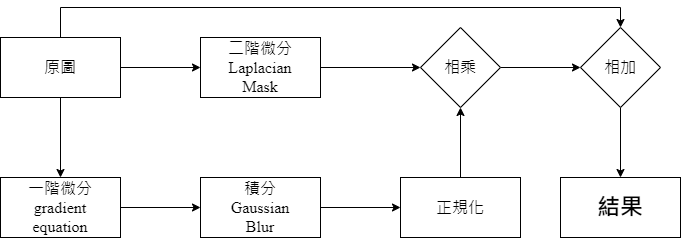

The diagram above was exported from draw.io. Its source (the exported page's mxGraphModel, read from the mxfile embedded in the PNG):
<mxGraphModel dx="1038" dy="585" grid="1" gridSize="10" guides="1" tooltips="1" connect="1" arrows="1" fold="1" page="1" pageScale="1" pageWidth="827" pageHeight="1169" math="0" shadow="0">
  <root>
    <mxCell id="0" />
    <mxCell id="1" parent="0" />
    <mxCell id="3i7uyC8tF1WrGekFunm2-3" value="" style="edgeStyle=orthogonalEdgeStyle;rounded=0;orthogonalLoop=1;jettySize=auto;html=1;fontSize=20;" edge="1" parent="1" source="3i7uyC8tF1WrGekFunm2-1" target="3i7uyC8tF1WrGekFunm2-2">
      <mxGeometry relative="1" as="geometry" />
    </mxCell>
    <mxCell id="3i7uyC8tF1WrGekFunm2-5" value="" style="edgeStyle=orthogonalEdgeStyle;rounded=0;orthogonalLoop=1;jettySize=auto;html=1;fontSize=20;" edge="1" parent="1" source="3i7uyC8tF1WrGekFunm2-1" target="3i7uyC8tF1WrGekFunm2-4">
      <mxGeometry relative="1" as="geometry" />
    </mxCell>
    <mxCell id="3i7uyC8tF1WrGekFunm2-16" style="edgeStyle=orthogonalEdgeStyle;rounded=0;orthogonalLoop=1;jettySize=auto;html=1;entryX=0.5;entryY=0;entryDx=0;entryDy=0;fontSize=16;" edge="1" parent="1" source="3i7uyC8tF1WrGekFunm2-1" target="3i7uyC8tF1WrGekFunm2-13">
      <mxGeometry relative="1" as="geometry">
        <Array as="points">
          <mxPoint x="140" y="180" />
          <mxPoint x="700" y="180" />
        </Array>
      </mxGeometry>
    </mxCell>
    <mxCell id="3i7uyC8tF1WrGekFunm2-1" value="&lt;font style=&quot;font-size: 16px;&quot;&gt;原圖&lt;/font&gt;" style="rounded=0;whiteSpace=wrap;html=1;fontSize=16;" vertex="1" parent="1">
      <mxGeometry x="80" y="210" width="120" height="60" as="geometry" />
    </mxCell>
    <mxCell id="3i7uyC8tF1WrGekFunm2-12" style="edgeStyle=orthogonalEdgeStyle;rounded=0;orthogonalLoop=1;jettySize=auto;html=1;entryX=0;entryY=0.5;entryDx=0;entryDy=0;fontSize=16;" edge="1" parent="1" source="3i7uyC8tF1WrGekFunm2-2" target="3i7uyC8tF1WrGekFunm2-10">
      <mxGeometry relative="1" as="geometry" />
    </mxCell>
    <mxCell id="3i7uyC8tF1WrGekFunm2-2" value="&lt;font style=&quot;font-size: 16px;&quot;&gt;二階微分&lt;br style=&quot;font-size: 16px;&quot;&gt;&lt;span lang=&quot;EN-US&quot; style=&quot;font-size: 16px; font-family: &amp;quot;times new roman&amp;quot;, serif;&quot;&gt;Laplacian&lt;br style=&quot;font-size: 16px;&quot;&gt;Mask&lt;/span&gt;&lt;br style=&quot;font-size: 16px;&quot;&gt;&lt;/font&gt;" style="rounded=0;whiteSpace=wrap;html=1;fontSize=16;" vertex="1" parent="1">
      <mxGeometry x="280" y="210" width="120" height="60" as="geometry" />
    </mxCell>
    <mxCell id="3i7uyC8tF1WrGekFunm2-7" value="" style="edgeStyle=orthogonalEdgeStyle;rounded=0;orthogonalLoop=1;jettySize=auto;html=1;fontSize=20;" edge="1" parent="1" source="3i7uyC8tF1WrGekFunm2-4" target="3i7uyC8tF1WrGekFunm2-6">
      <mxGeometry relative="1" as="geometry" />
    </mxCell>
    <mxCell id="3i7uyC8tF1WrGekFunm2-4" value="&lt;font style=&quot;font-size: 16px&quot;&gt;一階微分&lt;br&gt;&lt;span lang=&quot;EN-US&quot; style=&quot;font-size: 12.0pt ; font-family: &amp;#34;times new roman&amp;#34; , serif&quot;&gt;gradient&lt;br/&gt;equation&lt;/span&gt;&lt;br&gt;&lt;/font&gt;" style="rounded=0;whiteSpace=wrap;html=1;fontSize=16;" vertex="1" parent="1">
      <mxGeometry x="80" y="350" width="120" height="60" as="geometry" />
    </mxCell>
    <mxCell id="3i7uyC8tF1WrGekFunm2-9" value="" style="edgeStyle=orthogonalEdgeStyle;rounded=0;orthogonalLoop=1;jettySize=auto;html=1;fontSize=16;" edge="1" parent="1" source="3i7uyC8tF1WrGekFunm2-6" target="3i7uyC8tF1WrGekFunm2-8">
      <mxGeometry relative="1" as="geometry" />
    </mxCell>
    <mxCell id="3i7uyC8tF1WrGekFunm2-6" value="&lt;font style=&quot;font-size: 16px&quot;&gt;積分&lt;br&gt;&lt;span lang=&quot;EN-US&quot; style=&quot;font-size: 12.0pt ; font-family: &amp;#34;times new roman&amp;#34; , serif&quot;&gt;Gaussian&lt;br/&gt;Blur&lt;/span&gt;&lt;br&gt;&lt;/font&gt;" style="rounded=0;whiteSpace=wrap;html=1;fontSize=16;" vertex="1" parent="1">
      <mxGeometry x="280" y="350" width="120" height="60" as="geometry" />
    </mxCell>
    <mxCell id="3i7uyC8tF1WrGekFunm2-11" value="" style="edgeStyle=orthogonalEdgeStyle;rounded=0;orthogonalLoop=1;jettySize=auto;html=1;fontSize=16;" edge="1" parent="1" source="3i7uyC8tF1WrGekFunm2-8" target="3i7uyC8tF1WrGekFunm2-10">
      <mxGeometry relative="1" as="geometry" />
    </mxCell>
    <mxCell id="3i7uyC8tF1WrGekFunm2-8" value="&lt;font style=&quot;font-size: 16px&quot;&gt;正規化&lt;br&gt;&lt;/font&gt;" style="rounded=0;whiteSpace=wrap;html=1;fontSize=16;" vertex="1" parent="1">
      <mxGeometry x="480" y="350" width="120" height="60" as="geometry" />
    </mxCell>
    <mxCell id="3i7uyC8tF1WrGekFunm2-14" value="" style="edgeStyle=orthogonalEdgeStyle;rounded=0;orthogonalLoop=1;jettySize=auto;html=1;fontSize=16;" edge="1" parent="1" source="3i7uyC8tF1WrGekFunm2-10" target="3i7uyC8tF1WrGekFunm2-13">
      <mxGeometry relative="1" as="geometry" />
    </mxCell>
    <mxCell id="3i7uyC8tF1WrGekFunm2-10" value="相乘" style="rhombus;whiteSpace=wrap;html=1;fontSize=16;rounded=0;" vertex="1" parent="1">
      <mxGeometry x="500" y="200" width="80" height="80" as="geometry" />
    </mxCell>
    <mxCell id="3i7uyC8tF1WrGekFunm2-20" value="" style="edgeStyle=orthogonalEdgeStyle;rounded=0;orthogonalLoop=1;jettySize=auto;html=1;fontSize=16;" edge="1" parent="1" source="3i7uyC8tF1WrGekFunm2-13" target="3i7uyC8tF1WrGekFunm2-19">
      <mxGeometry relative="1" as="geometry" />
    </mxCell>
    <mxCell id="3i7uyC8tF1WrGekFunm2-13" value="相加" style="rhombus;whiteSpace=wrap;html=1;fontSize=16;rounded=0;" vertex="1" parent="1">
      <mxGeometry x="660" y="200" width="80" height="80" as="geometry" />
    </mxCell>
    <mxCell id="3i7uyC8tF1WrGekFunm2-19" value="結果" style="whiteSpace=wrap;html=1;fontSize=23;rounded=0;fontStyle=1" vertex="1" parent="1">
      <mxGeometry x="640" y="350" width="120" height="60" as="geometry" />
    </mxCell>
  </root>
</mxGraphModel>